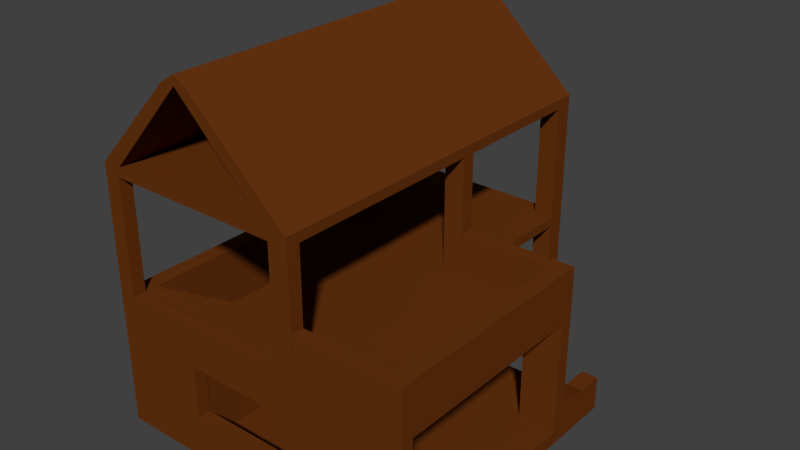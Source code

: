 # Source: house.blend  (saved by Blender 2.76.0; exported with 4.5.12 LTS)
import bpy
from mathutils import Matrix  # noqa: F401  (used for matrix-valued properties, if any)

bpy.ops.wm.read_factory_settings(use_empty=True)
scene = bpy.context.scene
scene.name = 'Scene'

# ---- collections
col_collection_1 = bpy.data.collections.new('Collection 1'); scene.collection.children.link(col_collection_1)

# ---- materials (node trees are filled in below, after node groups)
mat_material = bpy.data.materials.new('Material')
mat_material.alpha_threshold = 0.0
mat_material.use_transparent_shadow = False
mat_material.diffuse_color = (0.1376, 0.03494, 0.005638, 1.0)
mat_material.roughness = 0.5
mat_material.specular_intensity = 0.2833
mat_material.line_color = (0.0, 0.0, 0.0, 1.0)

# ---- material node trees

# ---- world
world_world = bpy.data.worlds.new('World'); scene.world = world_world
world_world.color = (0.05088, 0.05088, 0.05088)
world_world.use_sun_shadow = False
world_world.sun_shadow_jitter_overblur = 0.0
world_world.cycles.sampling_method = 'MANUAL'
world_world.cycles.sample_map_resolution = 256

# ---- meshes
me_cube_001 = bpy.data.meshes.new('Cube.001')
me_cube_001.from_pydata([(-6.782, -5.011, -1.0), (-6.782, -5.011, 4.54), (-6.782, 4.177, -1.0), (-6.782, 4.177, 4.54), (6.114, -5.011, -1.0), (6.114, -5.011, 4.54), (6.114, 4.177, -1.0), (6.114, 4.177, 4.54), (-6.782, -5.011, -0.447), (-6.782, 4.177, -0.447), (6.114, 4.177, -0.447), (6.114, -5.011, -0.447), (-6.782, -5.011, 4.142), (-6.782, 4.177, 4.142), (6.114, 4.177, 4.142), (6.114, -5.011, 4.142), (6.114, -4.474, 4.142), (6.114, -4.474, -0.447), (6.114, 3.624, -0.447), (6.114, 3.624, 4.142), (5.448, 4.177, 4.142), (5.448, 4.177, -0.447), (-6.122, 4.177, -0.447), (-6.122, 4.177, 4.142), (-6.782, 3.624, -0.447), (-6.782, 3.624, 4.142), (-6.782, -4.474, -0.447), (-6.782, -4.474, 4.142), (-6.122, -5.011, -0.447), (-6.122, -5.011, 4.142), (5.448, -5.011, -0.447), (5.448, -5.011, 4.142), (5.448, 3.624, 4.14), (5.448, -4.474, 4.14), (5.448, -4.474, -0.4454), (5.448, 3.624, -0.4454), (-6.122, 3.624, 4.14), (-6.122, 3.624, -0.4454), (-6.122, -4.474, 4.14), (-6.122, -4.474, -0.4454), (1.753, 4.177, 4.537), (1.753, 4.177, 4.142), (1.753, 4.177, -0.447), (1.753, 4.177, -1.0), (1.753, 3.624, 4.14), (1.753, 3.624, -0.4454), (0.9576, 4.177, -0.447), (0.9576, 3.624, -0.4454), (0.9576, 4.177, 4.142), (0.9576, 3.624, 4.14), (-6.782, 10.37, -0.447), (-6.782, 10.37, -1.0), (1.753, 10.37, -1.0), (-6.122, 10.37, -0.447), (-6.782, 10.37, 4.54), (-6.782, 10.37, 4.142), (-6.122, 10.37, 4.142), (0.9576, 10.37, -0.447), (0.9576, 10.37, 4.142), (1.753, 10.37, 4.54), (1.753, 10.37, 4.142), (1.753, 10.37, -0.447), (1.753, 9.667, -0.447), (0.9576, 9.667, -0.447), (-6.782, 9.667, -0.447), (-6.122, 9.667, -0.447), (0.9576, 9.667, 4.142), (1.753, 9.667, 4.142), (-6.122, 9.667, 4.142), (-6.782, 9.667, 4.142), (-6.782, -5.011, 9.567), (-6.782, 4.177, 9.567), (-6.122, -5.011, 4.537), (5.448, -5.011, 4.537), (-6.782, -5.011, 9.18), (-6.782, 4.177, 9.18), (6.114, -4.474, 4.54), (6.114, 3.624, 4.54), (1.753, -5.011, 4.537), (5.448, 4.177, 4.537), (-6.122, 4.177, 4.537), (-6.122, 4.177, 9.18), (-6.782, 3.624, 4.537), (-6.782, 3.624, 9.18), (-6.782, -4.474, 4.537), (-6.782, -4.474, 9.18), (-6.782, 3.624, 4.142), (-6.122, -5.011, 9.18), (0.9576, -5.011, 9.18), (0.9576, -4.474, 9.178), (5.448, -4.474, 4.537), (5.448, 3.624, 4.537), (-6.122, 3.624, 9.178), (0.9576, -4.474, 4.537), (-6.122, 3.624, 4.537), (-6.122, -4.474, 9.178), (-6.122, 3.624, 9.178), (-6.122, -4.474, 4.537), (0.9576, -5.011, 4.537), (-6.122, -4.474, 9.178), (1.753, 4.177, 9.567), (1.753, 4.177, 9.18), (0.9576, 4.177, 4.537), (1.753, 3.624, 9.178), (1.753, 3.624, 4.537), (0.9576, 3.624, 4.537), (1.753, -4.474, 4.537), (0.9576, 4.177, 9.18), (0.9576, 3.624, 9.178), (-6.782, 4.908, 4.537), (1.753, 5.069, 4.537), (5.448, 4.177, 4.142), (-6.782, 10.37, 9.567), (-6.782, 10.37, 9.18), (-6.122, 10.37, 9.18), (0.9576, 10.37, 9.18), (1.753, 10.37, 9.567), (1.753, 10.37, 9.18), (0.9576, 10.37, 4.537), (1.753, 9.667, 4.537), (-6.122, 10.37, 4.537), (-6.782, 9.667, 4.537), (0.9576, 9.667, 4.537), (-6.782, 9.667, 9.18), (-6.122, 9.667, 9.18), (1.753, 9.667, 9.18), (0.9576, 9.667, 9.18), (-6.122, 9.667, 4.537), (-6.782, 6.262, 9.18), (-6.782, 6.262, 8.061), (-6.782, 6.262, 6.099), (-6.782, 7.84, 6.099), (-6.122, 7.84, 9.18), (-6.782, 7.84, 8.061), (-6.122, 7.84, 8.061), (-6.122, 7.84, 6.099), (-6.122, 6.262, 6.099), (-6.122, 6.262, 8.061), (-3.16, -4.489, 4.14), (-3.135, -4.473, 2.884), (-3.135, -4.473, 0.746), (4.094, -4.473, 0.746), (-2.914, -5.011, 4.142), (4.094, -4.473, 2.884), (-3.135, -5.012, 2.884), (4.094, -5.012, 2.884), (4.094, -5.012, 0.746), (-3.135, -5.012, 0.746), (6.114, 5.474, -0.447), (6.114, 5.474, -1.0), (5.448, 5.474, -0.447), (1.753, 5.474, -0.447), (1.753, 5.474, -1.0), (5.448, 5.474, -1.0), (6.114, 6.564, -0.447), (6.114, 6.564, -1.0), (5.448, 6.564, -0.447), (5.448, 6.564, -1.0), (6.114, 4.177, 0.7662), (5.448, 4.177, 0.7662), (6.114, 5.474, 0.3832), (5.448, 5.474, 0.3832), (6.114, 6.564, 0.3832), (5.448, 6.564, 0.3832), (5.448, 5.474, -0.6356), (1.753, 5.474, -0.631), (5.448, 6.054, -1.0), (1.753, 6.054, -1.0), (1.753, 6.054, -0.631), (5.448, 6.054, -0.6356), (5.448, 6.054, -0.801), (1.753, 6.054, -0.801), (5.448, 6.054, -1.0), (1.753, 6.054, -1.0), (1.753, 6.054, -0.801), (5.448, 6.054, -0.801), (5.448, 6.553, -1.0), (1.753, 6.553, -1.0), (1.753, 6.553, -0.801), (5.448, 6.553, -0.801), (4.613, 4.177, -0.447), (2.57, 4.177, -0.447), (4.613, 3.624, -0.4454), (2.57, 3.624, -0.4454), (4.613, 4.177, 2.853), (2.57, 4.177, 2.853), (2.57, 3.624, 2.853), (4.613, 3.624, 2.853), (-6.122, 0.8525, 4.14), (-3.16, -4.474, 4.537), (-6.122, 2.452, 0.02473), (-6.122, 3.117, -0.4687), (-6.122, 3.117, 0.02473), (-3.16, 2.452, -0.4687), (-3.16, 2.452, 0.02473), (-3.16, 3.117, -0.4687), (-3.16, 3.117, 0.02473), (-6.122, 0.8525, 4.537), (-3.16, 0.8525, 4.14), (-6.122, 2.452, -0.4687), (-3.16, 0.8525, 4.537), (-6.122, 1.874, -0.4687), (-3.16, 1.874, 0.02473), (-3.16, 1.874, -0.4687), (-6.122, 1.297, -0.4687), (-3.16, 1.297, 0.02473), (-3.16, 1.297, -0.4687), (-6.122, 0.7189, -0.4687), (-3.16, 0.7189, 0.02473), (-3.16, 0.7189, -0.4687), (-6.122, 0.1411, -0.4687), (-3.16, 0.1411, 0.02473), (-3.16, 0.1411, -0.4687), (-6.122, -0.4367, -0.4687), (-3.16, -0.4367, 0.02473), (-3.16, -0.4367, -0.4687), (-6.122, -1.014, -0.4687), (-3.16, -1.014, 0.02473), (-3.16, -1.014, -0.4687), (-6.122, -1.592, -0.4687), (-3.16, -1.592, 0.02473), (-3.16, -1.592, -0.4687), (-6.122, -2.17, -0.4687), (-3.16, -2.17, 0.02473), (-3.16, -2.17, -0.4687), (-6.122, -2.748, -0.4687), (-3.16, -2.748, 0.02473), (-3.16, -2.748, -0.4687), (-6.122, -3.326, -0.4687), (-3.16, -3.326, 0.02473), (-3.16, -3.326, -0.4687), (-6.122, -3.903, -0.4687), (-3.16, -3.903, 0.02473), (-3.16, -3.903, -0.4687), (-6.122, -4.481, -0.4687), (-6.122, -4.481, 0.02473), (-3.16, -4.481, 0.02473), (-3.16, -4.481, -0.4687), (-3.16, 2.452, 0.399), (-6.122, 2.452, 0.399), (-3.16, 1.874, 0.399), (-6.122, 1.874, 0.399), (-3.16, 1.297, 0.399), (-3.16, 0.7189, 0.399), (-3.16, 0.1411, 0.399), (-3.16, -0.4367, 0.399), (-3.16, -1.014, 0.399), (-3.16, -1.592, 0.399), (-3.16, -2.17, 0.399), (-3.16, -2.748, 0.399), (-3.16, -3.326, 0.399), (-3.16, -3.903, 0.399), (-3.16, -4.481, 0.399), (-6.122, -4.481, 0.399), (-3.16, 1.874, 0.7734), (-6.122, 1.874, 0.7734), (-3.16, 1.297, 0.7734), (-6.122, 1.297, 0.7734), (-3.16, 0.7189, 0.7734), (-3.16, 0.1411, 0.7734), (-3.16, -0.4367, 0.7734), (-3.16, -1.014, 0.7734), (-3.16, -1.592, 0.7734), (-3.16, -2.17, 0.7734), (-3.16, -2.748, 0.7734), (-3.16, -3.326, 0.7734), (-3.16, -3.903, 0.7734), (-3.16, -4.481, 0.7734), (-6.122, -4.481, 0.7734), (-3.16, 1.297, 1.148), (-6.122, 1.297, 1.148), (-3.16, 0.7189, 1.148), (-6.122, 0.7189, 1.148), (-3.16, 0.1411, 1.148), (-3.16, -0.4367, 1.148), (-3.16, -1.014, 1.148), (-3.16, -1.592, 1.148), (-3.16, -2.17, 1.148), (-3.16, -2.748, 1.148), (-3.16, -3.326, 1.148), (-3.16, -3.903, 1.148), (-3.16, -4.481, 1.148), (-6.122, -4.481, 1.148), (-3.16, 0.7189, 1.522), (-6.122, 0.7189, 1.522), (-3.16, 0.1411, 1.522), (-6.122, 0.1411, 1.522), (-3.16, -0.4367, 1.522), (-3.16, -1.014, 1.522), (-3.16, -1.592, 1.522), (-3.16, -2.17, 1.522), (-3.16, -2.748, 1.522), (-3.16, -3.326, 1.522), (-3.16, -3.903, 1.522), (-3.16, -4.481, 1.522), (-6.122, -4.481, 1.522), (-3.16, 0.1411, 1.896), (-6.122, 0.1411, 1.896), (-3.16, -0.4367, 1.896), (-6.122, -0.4367, 1.896), (-3.16, -1.014, 1.896), (-3.16, -1.592, 1.896), (-3.16, -2.17, 1.896), (-3.16, -2.748, 1.896), (-3.16, -3.326, 1.896), (-3.16, -3.903, 1.896), (-3.16, -4.481, 1.896), (-6.122, -4.481, 1.896), (-3.16, -0.4367, 2.271), (-6.122, -0.4367, 2.271), (-3.16, -1.014, 2.271), (-6.122, -1.014, 2.271), (-3.16, -1.592, 2.271), (-3.16, -2.17, 2.271), (-3.16, -2.748, 2.271), (-3.16, -3.326, 2.271), (-3.16, -3.903, 2.271), (-3.16, -4.481, 2.271), (-6.122, -4.481, 2.271), (-3.16, -1.014, 2.645), (-6.122, -1.014, 2.645), (-3.16, -1.592, 2.645), (-6.122, -1.592, 2.645), (-3.16, -2.17, 2.645), (-3.16, -2.748, 2.645), (-3.16, -3.326, 2.645), (-3.16, -3.903, 2.645), (-3.16, -4.481, 2.645), (-6.122, -4.481, 2.645), (-3.16, -1.592, 3.019), (-6.122, -1.592, 3.019), (-3.16, -2.17, 3.019), (-6.122, -2.17, 3.019), (-3.16, -2.748, 3.019), (-3.16, -3.326, 3.019), (-3.16, -3.903, 3.019), (-3.16, -4.481, 3.019), (-6.122, -4.481, 3.019), (-3.16, -2.17, 3.394), (-6.122, -2.17, 3.394), (-3.16, -2.748, 3.394), (-6.122, -2.748, 3.394), (-3.16, -3.326, 3.394), (-3.16, -3.903, 3.394), (-3.16, -4.481, 3.394), (-6.122, -4.481, 3.394), (-3.16, -2.748, 3.768), (-6.122, -2.748, 3.768), (-3.16, -3.326, 3.768), (-6.122, -3.326, 3.768), (-3.16, -3.903, 3.768), (-3.16, -4.481, 3.768), (-6.122, -4.481, 3.768), (-3.16, -3.326, 4.142), (-6.122, -3.326, 4.142), (-3.16, -3.903, 4.142), (-6.122, -3.903, 4.142), (-3.16, -4.481, 4.142), (-6.122, -4.481, 4.142), (-3.16, -3.903, 4.537), (-6.122, -3.903, 4.537), (-3.16, -4.481, 4.537), (-6.122, -4.481, 4.537), (1.753, -5.011, 9.567), (1.753, -5.011, 9.18), (1.753, -4.474, 9.178), (6.109, -5.011, 6.198), (6.109, -4.474, 6.198), (5.443, -5.011, 6.195), (6.109, 3.624, 6.198), (6.109, 4.177, 6.198), (5.443, 3.624, 6.195), (5.443, -4.474, 6.195), (5.443, 4.177, 6.195), (1.746, 3.624, 6.195), (1.746, -4.474, 6.195), (1.746, -5.011, 6.195), (1.746, 4.177, 6.195), (0.9308, 4.177, 9.567), (0.9308, 10.37, 9.567), (0.9308, -5.011, 9.567), (-6.007, 10.37, 9.567), (-6.007, 4.177, 9.567), (-6.007, -5.011, 9.567), (-3.319, -5.011, 13.17), (-3.319, 4.177, 13.17), (-2.748, -5.011, 13.17), (-2.748, 4.177, 13.17), (-2.13, 4.177, 13.17), (-2.748, 10.37, 13.17), (-2.13, 10.37, 13.17), (-3.319, 10.37, 13.17), (-2.13, -5.011, 13.17), (-2.736, -5.011, 13.54), (-2.736, 4.177, 13.54), (-2.736, 10.37, 13.54), (-6.782, 10.37, -0.447), (-6.782, 10.37, -1.0), (1.753, 10.37, -1.0), (-6.122, 10.37, -0.447), (-6.782, 10.37, 4.54), (-6.782, 10.37, 4.142), (-6.122, 10.37, 4.142), (0.9576, 10.37, -0.447), (0.9576, 10.37, 4.142), (1.753, 10.37, 4.54), (1.753, 10.37, 4.142), (1.753, 10.37, -0.447), (-6.782, 10.37, 9.567), (-6.782, 10.37, 9.18), (-6.122, 10.37, 9.18), (0.9576, 10.37, 9.18), (1.753, 10.37, 9.567), (1.753, 10.37, 9.18), (0.9576, 10.37, 4.537), (-6.122, 10.37, 4.537), (0.9308, 10.37, 9.567), (-6.007, 10.37, 9.567), (-2.748, 10.37, 13.17), (-2.13, 10.37, 13.17), (-3.319, 10.37, 13.17)], [], [(8, 26, 24, 9, 2, 0), (6, 43, 152, 153, 149), (10, 18, 17, 11, 4, 6), (11, 30, 28, 8, 0, 4), (0, 2, 43, 6, 4), (29, 12, 8, 28), (16, 15, 11, 17), (20, 14, 10, 21), (25, 13, 9, 24), (72, 97, 99, 87), (5, 73, 31, 15), (14, 19, 18, 10), (13, 23, 22, 9), (12, 27, 26, 8), (15, 31, 30, 11), (16, 33, 32, 19), (18, 35, 34, 17), (30, 34, 39, 28), (29, 38, 138, 33, 31, 142), (22, 37, 47, 46), (20, 41, 44, 32), (26, 24, 37, 39), (21, 180, 184, 185, 181, 42, 41, 20), (38, 138, 139, 140, 141, 34, 39), (101, 107, 126, 125), (18, 19, 32, 35), (35, 182, 183, 45, 47, 37, 39, 34), (48, 41, 42, 46), (46, 63, 57, 53, 65, 22), (43, 2, 51, 52), (48, 49, 36, 23), (42, 45, 183, 182, 35, 21, 180, 181), (44, 49, 47, 45), (49, 48, 46, 47), (41, 48, 66, 67), (42, 43, 52, 61, 62), (48, 23, 68, 56, 58, 66), (69, 121, 54, 55), (119, 67, 60, 59), (62, 67, 66, 63), (23, 13, 69, 68), (2, 9, 64, 50, 51), (75, 128, 129, 130, 131, 121, 3), (42, 62, 63, 46), (9, 22, 65, 64), (61, 60, 67, 62), (53, 56, 68, 65), (65, 68, 69, 64), (64, 69, 55, 50), (63, 66, 58, 57), (71, 70, 384, 385), (98, 93, 189, 97, 72), (77, 76, 16, 19), (76, 5, 15, 16), (70, 71, 75, 83, 85, 74), (363, 380, 383, 70, 74, 87, 88, 364), (7, 77, 19, 14), (72, 1, 12, 29), (73, 78, 98, 72, 29, 142, 31), (7, 79, 373, 370), (91, 90, 372, 371), (83, 96, 95, 85), (84, 97, 197, 94, 82), (87, 99, 89, 88), (80, 81, 96, 94), (82, 94, 96, 83), (84, 85, 99, 97), (84, 82, 86, 27), (91, 104, 105, 94, 197, 200, 189, 93, 106, 90), (108, 107, 102, 105), (101, 103, 104, 40), (107, 108, 92, 81), (80, 94, 105, 102), (99, 96, 103, 365, 89), (5, 76, 367, 366), (102, 40, 110), (103, 108, 105, 104), (107, 101, 40, 102), (79, 40, 377, 373), (83, 75, 3, 82), (107, 81, 132, 124, 114, 115, 126), (3, 80, 109), (120, 114, 124, 127), (76, 77, 369, 367), (74, 85, 84, 1), (1, 84, 27, 12), (82, 3, 13, 25, 86), (87, 74, 1, 72), (40, 79, 111, 41), (79, 7, 14, 20, 111), (37, 36, 188, 38, 39), (36, 25, 27, 38, 188), (25, 24, 26, 27), (100, 101, 125, 117, 116), (81, 75, 128, 123, 124, 132), (75, 71, 112, 113, 123, 128), (40, 41, 67, 119, 110), (13, 3, 109, 121, 69), (80, 102, 110, 119, 122, 118, 120, 127, 121, 109), (59, 117, 125, 119), (119, 125, 126, 122), (122, 126, 115, 118), (80, 127, 124, 132, 134, 135, 136), (121, 123, 113, 54), (137, 136, 130, 129), (3, 121, 127, 80), (136, 135, 131, 130), (128, 123, 121, 131, 133, 129), (81, 80, 136, 137, 134, 132), (137, 129, 133, 134), (134, 133, 131, 135), (30, 31, 142, 144, 145, 146), (20, 32, 44, 41, 111), (28, 30, 146, 147, 144, 142, 29), (140, 147, 146, 141), (143, 141, 146, 145), (139, 143, 145, 144), (140, 139, 144, 147), (148, 149, 155, 154), (10, 6, 149, 148), (43, 42, 151, 165, 152), (21, 10, 158, 159), (42, 181, 180, 21, 150, 151), (165, 151, 150, 164), (157, 156, 154, 155), (153, 164, 150, 156, 157), (148, 154, 162, 160), (149, 153, 157, 155), (159, 158, 160, 161), (161, 160, 162, 163), (154, 156, 163, 162), (150, 21, 159, 161), (156, 150, 161, 163), (10, 148, 160, 158), (164, 153, 166, 170, 169), (171, 168, 169, 170), (153, 152, 167, 166), (165, 164, 169, 168), (152, 165, 168, 171, 167), (167, 171, 174, 173), (174, 175, 179, 178), (171, 170, 175, 174), (170, 166, 172, 175), (166, 167, 173, 172), (177, 178, 179, 176), (173, 174, 178, 177), (175, 172, 176, 179), (172, 173, 177, 176), (22, 23, 36, 37), (185, 184, 187, 186), (185, 186, 183, 181), (25, 36, 188, 38, 27, 86), (184, 180, 182, 187), (38, 97, 189, 138), (16, 17, 34, 33), (138, 33, 34, 141, 143, 139), (32, 44, 45, 183, 186, 187, 182, 35), (200, 198, 138, 189), (200, 197, 188, 198), (33, 138, 198, 188, 36, 49, 44, 32), (192, 196, 195, 191), (196, 194, 193, 195), (199, 191, 195, 193), (194, 196, 192, 190), (201, 203, 206, 204), (193, 194, 202, 203), (199, 193, 203, 201), (206, 205, 208, 209), (203, 202, 205, 206), (220, 217, 246, 247), (235, 236, 252, 253), (204, 206, 209, 207), (210, 212, 215, 213), (207, 209, 212, 210), (209, 208, 211, 212), (214, 211, 244, 245), (212, 211, 214, 215), (217, 214, 245, 246), (213, 215, 218, 216), (215, 214, 217, 218), (219, 221, 224, 222), (216, 218, 221, 219), (218, 217, 220, 221), (221, 220, 223, 224), (222, 224, 227, 225), (224, 223, 226, 227), (228, 230, 233, 231), (225, 227, 230, 228), (227, 226, 229, 230), (211, 208, 243, 244), (230, 229, 232, 233), (205, 202, 240, 242), (236, 235, 234, 237), (231, 233, 237, 234), (233, 232, 236, 237), (238, 239, 241, 240), (246, 245, 260, 261), (251, 250, 265, 266), (240, 241, 255, 254), (248, 247, 262, 263), (243, 242, 256, 258), (250, 249, 264, 265), (226, 223, 248, 249), (223, 220, 247, 248), (236, 232, 251, 252), (232, 229, 250, 251), (229, 226, 249, 250), (202, 194, 238, 240), (208, 205, 242, 243), (194, 190, 239, 238), (254, 255, 257, 256), (264, 263, 277, 278), (259, 258, 271, 273), (268, 267, 281, 282), (256, 257, 270, 269), (261, 260, 274, 275), (266, 265, 279, 280), (253, 252, 267, 268), (244, 243, 258, 259), (249, 248, 263, 264), (242, 240, 254, 256), (247, 246, 261, 262), (252, 251, 266, 267), (245, 244, 259, 260), (273, 271, 283, 285), (269, 270, 272, 271), (282, 281, 294, 295), (275, 274, 287, 288), (280, 279, 292, 293), (262, 261, 275, 276), (267, 266, 280, 281), (260, 259, 273, 274), (265, 264, 278, 279), (258, 256, 269, 271), (263, 262, 276, 277), (283, 284, 286, 285), (292, 291, 303, 304), (287, 285, 296, 298), (294, 293, 305, 306), (289, 288, 300, 301), (278, 277, 290, 291), (276, 275, 288, 289), (281, 280, 293, 294), (274, 273, 285, 287), (271, 272, 284, 283), (279, 278, 291, 292), (277, 276, 289, 290), (304, 303, 314, 315), (296, 297, 299, 298), (306, 305, 316, 317), (301, 300, 310, 312), (298, 299, 309, 308), (290, 289, 301, 302), (293, 292, 304, 305), (285, 286, 297, 296), (288, 287, 298, 300), (295, 294, 306, 307), (291, 290, 302, 303), (308, 309, 311, 310), (314, 313, 323, 324), (318, 317, 327, 328), (316, 315, 325, 326), (302, 301, 312, 313), (305, 304, 315, 316), (300, 298, 308, 310), (307, 306, 317, 318), (303, 302, 313, 314), (319, 320, 322, 321), (328, 327, 336, 337), (324, 323, 331, 333), (325, 324, 333, 334), (323, 321, 329, 331), (312, 310, 319, 321), (317, 316, 326, 327), (315, 314, 324, 325), (313, 312, 321, 323), (310, 311, 320, 319), (336, 335, 343, 344), (329, 330, 332, 331), (331, 332, 339, 338), (335, 334, 342, 343), (326, 325, 334, 335), (327, 326, 335, 336), (321, 322, 330, 329), (338, 339, 341, 340), (340, 341, 347, 346), (344, 343, 350, 351), (334, 333, 340, 342), (333, 331, 338, 340), (337, 336, 344, 345), (346, 347, 349, 348), (350, 348, 353, 355), (352, 351, 357, 358), (345, 344, 351, 352), (343, 342, 348, 350), (342, 340, 346, 348), (353, 354, 356, 355), (348, 349, 354, 353), (351, 350, 355, 357), (359, 360, 362, 361), (355, 356, 360, 359), (357, 355, 359, 361), (358, 357, 361, 362), (188, 197, 360, 356), (101, 100, 363, 364, 365, 103), (88, 98, 78, 364), (364, 78, 106, 365), (365, 106, 93, 89), (89, 93, 98, 88), (369, 371, 372, 367), (369, 370, 373, 371), (367, 372, 368, 366), (377, 374, 371, 373), (368, 372, 375, 376), (90, 106, 375, 372), (77, 7, 370, 369), (106, 78, 376, 375), (104, 91, 371, 374), (73, 5, 366, 368), (40, 104, 374, 377), (78, 73, 368, 376), (382, 378, 379, 381), (380, 378, 382, 383), (392, 388, 394, 393), (386, 392, 393), (100, 116, 390, 388), (379, 378, 387, 389), (70, 383, 386, 384), (363, 100, 388, 392), (112, 71, 385, 391), (382, 381, 389, 387), (389, 387, 394, 395), (385, 384, 393, 394), (389, 391, 395), (378, 380, 386, 387), (380, 363, 392, 386), (391, 385, 394, 395), (388, 390, 395, 394), (386, 387, 394, 393), (390, 389, 395), (384, 386, 393), (383, 382, 387, 386), (409, 408, 417, 416, 412, 413, 411, 410), (414, 405, 406, 404), (396, 399, 403, 407, 398, 397), (396, 401, 402, 399), (403, 404, 406, 407), (400, 415, 402, 401), (415, 414, 404, 402), (400, 409, 410, 415), (414, 411, 413, 405), (412, 416, 418, 419), (417, 408, 420, 418)])
_uv = me_cube_001.uv_layers.new(name='UVMap')
_uv.uv.foreach_set('vector', [0.3083, 0.9262, 0.3431, 0.9263, 0.8946, 0.9297, 0.9309, 0.9314, 0.9309, 0.9886, 0.3082, 0.9835, 0.0, 0.0, 0.0, 0.0, 0.0, 0.0, 0.0, 0.0, 0.0, 0.0, 0.7937, 0.04784, 0.746, 0.04784, 0.04646, 0.04784, 7.967e-05, 0.04784, 7.971e-05, 8.066e-05, 0.7937, 7.93e-05, 0.6746, 0.0391, 0.6275, 0.0391, 0.03533, 0.0391, 8.421e-05, 0.0391, 8.4e-05, 8.471e-05, 0.6746, 8.212e-05, 0.0, 0.0, 0.0, 0.0, 0.0, 0.0, 0.0, 0.0, 0.0, 0.0, 0.03533, 0.3629, 8.555e-05, 0.3629, 8.421e-05, 0.0391, 0.03533, 0.0391, 0.04645, 0.4442, 7.884e-05, 0.4442, 7.967e-05, 0.04784, 0.04646, 0.04784, 0.6173, 0.6532, 0.6173, 0.7965, 0.0001136, 0.7965, 0.0001134, 0.6532, 0.8946, 0.4351, 0.9309, 0.4351, 0.9309, 0.9314, 0.8946, 0.9297, 0.0, 0.0, 0.0, 0.0, 0.0, 0.0, 0.0, 0.0, 0.6746, 0.391, 0.6275, 0.3908, 0.6275, 0.3629, 0.6746, 0.3629, 0.7937, 0.4442, 0.746, 0.4442, 0.746, 0.04784, 0.7937, 0.04784, 0.0, 0.0, 0.0, 0.0, 0.0, 0.0, 0.0, 0.0, 0.3088, 0.4351, 0.3442, 0.4351, 0.3431, 0.9263, 0.3083, 0.9262, 0.6746, 0.3629, 0.6275, 0.3629, 0.6275, 0.0391, 0.6746, 0.0391, 0.0, 0.0, 0.0, 0.0, 0.0, 0.0, 0.0, 0.0, 0.6879, 0.9839, 0.6373, 0.9839, 0.6373, 8.306e-05, 0.6879, 8.306e-05, 0.0, 0.0, 0.0, 0.0, 0.0, 0.0, 0.0, 0.0, 0.0, 0.0, 0.0, 0.0, 0.0, 0.0, 0.0, 0.0, 0.0, 0.0, 0.0, 0.0, 0.4967, 0.918, 0.4967, 0.9999, 7.05e-05, 0.9999, 7.055e-05, 0.918, 0.0, 0.0, 0.0, 0.0, 0.0, 0.0, 0.0, 0.0, 0.0, 0.0, 0.0, 0.0, 0.0, 0.0, 0.0, 0.0, 0.0001134, 0.6532, 0.000113, 0.4735, 0.444, 0.4735, 0.444, 0.2574, 0.0001135, 0.2574, 0.0001133, 0.1296, 0.6173, 0.1296, 0.6173, 0.6532, 0.00026, 0.9999, 0.0002453, 0.7525, 0.1389, 0.7504, 0.3749, 0.7504, 0.3749, 0.223, 0.5063, 0.07361, 0.5064, 0.9999, 0.04456, 0.9594, 0.04456, 0.911, 0.4863, 0.911, 0.4863, 0.9594, 0.801, 0.006885, 0.801, 0.9999, 0.6568, 0.9995, 0.6568, 0.00724, 0.6373, 0.9839, 0.5739, 0.9839, 0.0001672, 0.9999, 0.0001032, 0.9959, 8.293e-05, 0.9919, 8.596e-05, 0.9839, 8.603e-05, 8.293e-05, 0.6373, 8.306e-05, 0.6173, 0.000113, 0.6173, 0.1296, 0.0001133, 0.1296, 0.000113, 0.0001162, 7.055e-05, 0.918, 7.047e-05, 0.1038, 7.05e-05, 7.058e-05, 0.4967, 7.047e-05, 0.4967, 0.1038, 0.4967, 0.918, 0.0, 0.0, 0.0, 0.0, 0.0, 0.0, 0.0, 0.0, 0.0, 0.0, 0.0, 0.0, 0.0, 0.0, 0.0, 0.0, 4.764e-05, 0.227, 4.764e-05, 4.776e-05, 0.2441, 4.77e-05, 0.6568, 4.765e-05, 1.0, 4.764e-05, 1.0, 0.227, 0.6568, 0.227, 0.2441, 0.227, 0.1303, 0.9995, 8.949e-05, 0.9995, 0.0001094, 0.007227, 0.1303, 0.007229, 0.0, 0.0, 0.0, 0.0, 0.0, 0.0, 0.0, 0.0, 0.0, 0.0, 0.0, 0.0, 0.0, 0.0, 0.0, 0.0, 0.0, 0.0, 0.0, 0.0, 0.0, 0.0, 0.0, 0.0, 0.0, 0.0, 0.0, 0.0, 0.0, 0.0, 0.0, 0.0, 0.0, 0.0, 0.0, 0.0, 0.0, 0.0, 0.8869, 0.06439, 0.8869, 0.0006158, 0.9999, 9.459e-05, 0.9999, 0.06439, 0.0, 0.0, 0.0, 0.0, 0.0, 0.0, 0.0, 0.0, 0.0, 0.0, 0.0, 0.0, 0.0, 0.0, 0.0, 0.0, 0.0, 0.0, 0.0, 0.0, 0.0, 0.0, 0.0, 0.0, 9.836e-05, 0.8949, 9.851e-05, 0.8056, 0.8869, 0.8056, 0.9999, 0.8056, 0.9999, 0.8949, 0.08198, 8.297e-05, 0.3913, 8.297e-05, 0.3913, 0.166, 0.3913, 0.4569, 0.6253, 0.4569, 0.8962, 0.6886, 0.08198, 0.6881, 9.786e-05, 0.918, 9.786e-05, 0.1039, 0.08934, 0.1039, 0.08935, 0.918, 0.958, 0.918, 0.8839, 0.918, 0.8839, 0.1039, 0.958, 0.1039, 0.0, 0.0, 0.0, 0.0, 0.0, 0.0, 0.0, 0.0, 0.0, 0.0, 0.0, 0.0, 0.0, 0.0, 0.0, 0.0, 0.0, 0.0, 0.0, 0.0, 0.0, 0.0, 0.0, 0.0, 0.8869, 0.8056, 0.8869, 0.06439, 0.9999, 0.06439, 0.9999, 0.8056, 0.0, 0.0, 0.0, 0.0, 0.0, 0.0, 0.0, 0.0, 0.5975, 0.5922, 0.0001088, 0.5922, 0.0001088, 0.3026, 0.5975, 0.3026, 7.603e-05, 0.1974, 0.03498, 0.1974, 0.03499, 0.4, 0.03499, 0.5458, 7.703e-05, 0.5458, 0.746, 0.4786, 0.04645, 0.4786, 0.04645, 0.4442, 0.746, 0.4442, 0.04645, 0.4786, 7.884e-05, 0.4786, 7.884e-05, 0.4442, 0.04645, 0.4442, 0.9943, 6.471e-05, 0.9961, 0.2914, 0.9881, 0.2916, 0.9878, 0.2803, 0.9827, 0.1138, 0.982, 0.0001386, 0.4559, 0.7457, 0.412, 0.7457, 0.04148, 0.7457, 8.32e-05, 0.7457, 8.313e-05, 0.7184, 0.03532, 0.7184, 0.4134, 0.7184, 0.4559, 0.7184, 0.7937, 0.4786, 0.746, 0.4786, 0.746, 0.4442, 0.7937, 0.4442, 0.03533, 0.3908, 8.569e-05, 0.391, 8.555e-05, 0.3629, 0.03533, 0.3629, 0.6275, 0.3908, 0.4559, 0.3908, 0.4134, 0.3908, 0.03533, 0.3908, 0.03533, 0.3629, 0.2067, 0.3629, 0.6275, 0.3629, 0.6708, 0.7966, 0.6705, 0.6529, 0.8941, 0.654, 0.8941, 0.7976, 0.8123, 0.1285, 0.1877, 0.1285, 0.1877, 0.000581, 0.8123, 0.0005811, 0.6517, 0.9597, 0.6517, 0.9999, 0.0001249, 0.9999, 0.0001249, 0.9597, 0.03498, 0.5783, 0.03498, 0.5458, 0.3813, 0.5458, 0.5616, 0.5458, 0.5616, 0.5783, 0.0001249, 0.000125, 0.04332, 0.0001249, 0.04332, 0.4312, 0.0001253, 0.4312, 0.08198, 8.297e-05, 0.08198, 0.6886, 8.297e-05, 0.6884, 8.301e-05, 8.297e-05, 0.000378, 3.285e-05, 0.1079, 7.013e-05, 0.1076, 0.9996, 3.285e-05, 1.0, 0.1076, 3.28e-05, 0.1076, 1.0, 3.285e-05, 0.9996, 3.28e-05, 3.28e-05, 0.3437, 0.3922, 0.8946, 0.3922, 0.8946, 0.4351, 0.3442, 0.4351, 0.5615, 7.603e-05, 0.5616, 0.1583, 0.5616, 0.1974, 0.5616, 0.5458, 0.3813, 0.5458, 0.3813, 0.4, 0.03499, 0.4, 0.03498, 0.1974, 0.03498, 0.1583, 0.03498, 7.712e-05, 0.119, 0.9996, 4.985e-05, 1.0, 4.985e-05, 4.985e-05, 0.119, 4.985e-05, 0.0, 0.0, 0.0, 0.0, 0.0, 0.0, 0.0, 0.0, 0.04456, 0.911, 0.0001249, 0.911, 0.0001251, 0.4799, 0.04456, 0.4799, 0.5975, 0.5458, 0.5616, 0.5458, 0.5616, 0.1974, 0.5975, 0.1974, 0.04332, 0.0001249, 0.6949, 0.0001249, 0.6949, 0.4797, 0.04332, 0.4797, 0.04332, 0.4312, 7.884e-05, 0.4786, 0.04645, 0.4786, 0.04645, 0.6218, 7.893e-05, 0.6218, 0.5975, 0.1974, 0.5975, 0.1583, 0.6555, 0.1583, 0.2486, 0.9996, 0.119, 0.9996, 0.119, 4.985e-05, 0.2486, 4.985e-05, 0.8484, 0.1234, 0.8484, 0.253, 0.2235, 0.253, 0.2235, 0.1234, 0.6705, 0.6529, 0.6736, 0.1279, 0.8968, 0.1298, 0.8941, 0.654, 8.297e-05, 8.301e-05, 0.08198, 8.297e-05, 0.08198, 0.6881, 8.311e-05, 0.6886, 0.04456, 0.911, 0.04456, 0.4799, 0.3393, 0.4799, 0.4863, 0.4799, 0.5426, 0.4799, 0.5426, 0.911, 0.4863, 0.911, 0.0, 0.0, 0.0, 0.0, 0.0, 0.0, 0.9999, 8.297e-05, 0.9999, 0.6886, 0.8962, 0.6886, 0.8962, 8.304e-05, 0.04645, 0.4786, 0.746, 0.4786, 0.746, 0.6218, 0.04645, 0.6218, 0.982, 0.0001386, 0.9827, 0.1138, 6.471e-05, 0.1197, 6.478e-05, 0.006038, 0.3082, 0.3922, 0.3437, 0.3922, 0.3442, 0.4351, 0.3088, 0.4351, 0.8946, 0.3922, 0.9309, 0.3922, 0.9309, 0.4351, 0.8946, 0.4351, 0.8946, 0.4351, 0.03532, 0.7184, 8.313e-05, 0.7184, 8.212e-05, 0.391, 0.03532, 0.3908, 0.6736, 0.1279, 0.6705, 0.6529, 0.6173, 0.6517, 0.6205, 0.1271, 0.6705, 0.6529, 0.6708, 0.7966, 0.6173, 0.7965, 0.6173, 0.6532, 0.6173, 0.6517, 0.9361, 0.0002798, 0.9361, 0.5303, 0.6157, 0.5303, 8.869e-05, 0.5303, 8.897e-05, 0.00028, 0.0, 0.0, 0.0, 0.0, 0.0, 0.0, 0.0, 0.0, 0.0, 0.0, 0.8946, 0.4351, 0.8946, 0.9297, 0.3431, 0.9263, 0.3442, 0.4351, 0.0, 0.0, 0.0, 0.0, 0.0, 0.0, 0.0, 0.0, 0.0, 0.0, 0.0, 0.0, 0.0, 0.0, 0.0, 0.0, 0.0, 0.0, 0.0, 0.0, 0.0, 0.0, 0.9881, 0.2916, 0.9961, 0.2914, 0.9999, 0.4186, 0.992, 0.4189, 0.9915, 0.4045, 0.9894, 0.3345, 0.0, 0.0, 0.0, 0.0, 0.0, 0.0, 0.0, 0.0, 0.0, 0.0, 9.474e-05, 0.06439, 9.459e-05, 9.466e-05, 0.1182, 0.0006156, 0.8869, 0.0006158, 0.8869, 0.06439, 0.5975, 0.5458, 0.5975, 0.1974, 0.6555, 0.1583, 0.9544, 0.1583, 0.9544, 0.1974, 0.9999, 0.1974, 0.9999, 0.5458, 0.9544, 0.5458, 0.9544, 0.5783, 0.645, 0.5783, 0.0, 0.0, 0.0, 0.0, 0.0, 0.0, 0.0, 0.0, 0.0, 0.0, 0.0, 0.0, 0.0, 0.0, 0.0, 0.0, 0.0, 0.0, 0.0, 0.0, 0.0, 0.0, 0.0, 0.0, 0.08198, 8.297e-05, 0.8962, 8.304e-05, 0.8962, 0.6886, 0.6253, 0.6886, 0.6253, 0.5227, 0.6253, 0.2318, 0.3913, 0.2318, 0.8962, 0.6886, 0.8962, 8.308e-05, 0.9999, 8.304e-05, 0.9999, 0.6881, 3.133e-05, 0.6916, 3.133e-05, 0.3084, 0.09762, 0.3084, 0.09762, 0.6916, 0.0, 0.0, 0.0, 0.0, 0.0, 0.0, 0.0, 0.0, 3.133e-05, 0.3084, 3.124e-05, 3.124e-05, 0.09762, 3.124e-05, 0.09762, 0.3084, 0.3913, 8.297e-05, 0.8962, 8.308e-05, 0.8962, 0.6886, 0.6253, 0.4569, 0.6253, 0.166, 0.3913, 0.166, 0.08198, 0.6886, 0.08198, 8.297e-05, 0.3913, 0.2318, 0.3913, 0.5227, 0.6253, 0.5227, 0.6253, 0.6886, 3.133e-05, 0.6916, 0.09762, 0.6916, 0.09762, 1.0, 3.133e-05, 1.0, 0.2547, 0.9999, 5.095e-05, 0.9999, 5.046e-05, 5.046e-05, 0.2547, 5.046e-05, 0.6275, 0.0391, 0.6275, 0.3629, 0.2067, 0.3629, 0.1948, 0.2741, 0.532, 0.2741, 0.532, 0.1233, 0.0, 0.0, 0.0, 0.0, 0.0, 0.0, 0.0, 0.0, 0.0, 0.0, 0.03533, 0.0391, 0.6275, 0.0391, 0.532, 0.1233, 0.1948, 0.1233, 0.1948, 0.2741, 0.2067, 0.3629, 0.03533, 0.3629, 0.0, 0.0, 0.0, 0.0, 0.0, 0.0, 0.0, 0.0, 0.0, 0.0, 0.0, 0.0, 0.0, 0.0, 0.0, 0.0, 0.0, 0.0, 0.0, 0.0, 0.0, 0.0, 0.0, 0.0, 0.0, 0.0, 0.0, 0.0, 0.0, 0.0, 0.0, 0.0, 0.9058, 0.04784, 0.9058, 7.905e-05, 0.9999, 7.884e-05, 0.9999, 0.04784, 0.7937, 0.04784, 0.7937, 7.93e-05, 0.9058, 7.905e-05, 0.9058, 0.04784, 0.0, 0.0, 0.0, 0.0, 0.0, 0.0, 0.0, 0.0, 0.0, 0.0, 0.0, 0.0, 0.0, 0.0, 0.0, 0.0, 0.0, 0.0, 0.0001671, 0.0001672, 0.2442, 0.0001672, 0.6568, 0.0001671, 0.9998, 0.0001671, 0.9998, 0.5334, 0.0001672, 0.5334, 8.286e-05, 0.1576, 8.286e-05, 0.08205, 0.9999, 0.08205, 0.9999, 0.1595, 0.09179, 0.5099, 0.09179, 0.586, 0.0001046, 0.586, 0.0001046, 0.5099, 0.0, 0.0, 0.0, 0.0, 0.0, 0.0, 0.0, 0.0, 0.0, 0.0, 0.9058, 0.04784, 0.9999, 0.04784, 0.9999, 0.1196, 0.9058, 0.1196, 0.0, 0.0, 0.0, 0.0, 0.0, 0.0, 0.0, 0.0, 5.222e-05, 0.2728, 5.222e-05, 5.222e-05, 0.5539, 5.222e-05, 0.5539, 0.2728, 0.5539, 0.2728, 0.5539, 5.222e-05, 0.9999, 5.222e-05, 0.9999, 0.2728, 0.0001046, 0.586, 0.09179, 0.586, 0.09179, 0.7002, 0.0001046, 0.7002, 0.0, 0.0, 0.0, 0.0, 0.0, 0.0, 0.0, 0.0, 0.0, 0.0, 0.0, 0.0, 0.0, 0.0, 0.0, 0.0, 0.7937, 0.04784, 0.9058, 0.04784, 0.9058, 0.1196, 0.7937, 0.1526, 0.0, 0.0, 0.0, 0.0, 0.0, 0.0, 0.0, 0.0, 0.0, 0.0, 8.286e-05, 0.2295, 8.286e-05, 0.1597, 0.9999, 0.1616, 0.9999, 0.2295, 0.0, 0.0, 0.0, 0.0, 0.0, 0.0, 0.0, 0.0, 0.0001671, 0.5338, 0.9998, 0.5338, 0.9998, 0.7717, 0.0001672, 0.7717, 0.0, 0.0, 0.0, 0.0, 0.0, 0.0, 0.0, 0.0, 0.0, 0.0, 0.0, 0.0, 0.0, 0.0, 0.0, 0.0, 0.0, 0.0, 0.0001671, 0.7721, 0.9998, 0.7721, 0.9998, 0.9773, 0.0001671, 0.9773, 0.0, 0.0, 0.0, 0.0, 0.0, 0.0, 0.0, 0.0, 0.0, 0.0, 0.0, 0.0, 0.0, 0.0, 0.0, 0.0, 0.0, 0.0, 0.0, 0.0, 0.0, 0.0, 0.0, 0.0, 8.286e-05, 0.08188, 8.286e-05, 8.286e-05, 0.9999, 8.315e-05, 0.9999, 0.08188, 0.0, 0.0, 0.0, 0.0, 0.0, 0.0, 0.0, 0.0, 0.0, 0.0, 0.0, 0.0, 0.0, 0.0, 0.0, 0.0, 0.0, 0.0, 0.0, 0.0, 0.0, 0.0, 0.0, 0.0, 0.9999, 8.869e-05, 0.9999, 0.5305, 0.9361, 0.5303, 0.9361, 0.0002798, 0.0, 0.0, 0.0, 0.0, 0.0, 0.0, 0.0, 0.0, 0.0, 0.0, 0.0, 0.0, 0.0, 0.0, 0.0, 0.0, 0.0, 0.0, 0.0, 0.0, 0.0, 0.0, 0.0, 0.0, 0.0, 0.0, 0.0, 0.0, 0.0, 0.0, 0.0, 0.0, 0.0, 0.0, 0.0, 0.0, 0.0, 0.0, 0.0, 0.0, 0.0, 0.0, 0.0, 0.0, 7.116e-05, 7.121e-05, 0.5065, 7.116e-05, 0.5063, 0.07361, 0.0002537, 0.07361, 0.0002453, 0.7525, 0.0002537, 0.07361, 0.5063, 0.07361, 0.3749, 0.223, 0.1389, 0.223, 0.1389, 0.7504, 0.6568, 0.9995, 0.1303, 0.9995, 0.1303, 0.007229, 0.3935, 0.0003434, 0.4086, 8.949e-05, 0.4087, 0.004683, 0.3936, 0.004937, 0.6568, 0.00724, 0.0, 0.0, 0.0, 0.0, 0.0, 0.0, 0.0, 0.0, 0.0, 0.0, 0.0, 0.0, 0.0, 0.0, 0.0, 0.0, 0.0, 0.0, 0.0, 0.0, 0.0, 0.0, 0.0, 0.0, 0.0, 0.0, 0.0, 0.0, 0.0, 0.0, 0.0, 0.0, 0.0002689, 0.0002689, 0.4997, 0.0002689, 0.4997, 0.1102, 0.0002689, 0.1102, 0.9999, 0.06501, 0.9125, 0.06501, 0.9125, 7.789e-05, 0.9999, 7.789e-05, 0.0, 0.0, 0.0, 0.0, 0.0, 0.0, 0.0, 0.0, 0.4997, 0.0003314, 0.4997, 0.1484, 0.0003314, 0.1484, 0.0003314, 0.0003314, 0.0, 0.0, 0.0, 0.0, 0.0, 0.0, 0.0, 0.0, 0.9125, 7.789e-05, 0.9125, 0.06501, 0.8364, 0.06501, 0.8364, 7.789e-05, 0.0, 0.0, 0.0, 0.0, 0.0, 0.0, 0.0, 0.0, 0.7604, 7.789e-05, 0.7604, 0.06501, 0.6844, 0.06501, 0.6844, 7.792e-05, 0.8364, 7.789e-05, 0.8364, 0.06501, 0.7604, 0.06501, 0.7604, 7.789e-05, 0.3802, 0.06501, 0.4563, 0.06501, 0.4563, 0.1143, 0.3802, 0.1143, 0.0, 0.0, 0.0, 0.0, 0.0, 0.0, 0.0, 0.0, 0.0, 0.0, 0.0, 0.0, 0.0, 0.0, 0.0, 0.0, 0.0, 0.0, 0.0, 0.0, 0.0, 0.0, 0.0, 0.0, 0.0, 0.0, 0.0, 0.0, 0.0, 0.0, 0.0, 0.0, 0.6844, 7.792e-05, 0.6844, 0.06501, 0.6083, 0.06501, 0.6083, 7.792e-05, 0.5323, 0.06501, 0.6083, 0.06501, 0.6083, 0.1143, 0.5323, 0.1143, 0.6083, 7.792e-05, 0.6083, 0.06501, 0.5323, 0.06501, 0.5323, 7.795e-05, 0.4563, 0.06501, 0.5323, 0.06501, 0.5323, 0.1143, 0.4563, 0.1143, 0.0, 0.0, 0.0, 0.0, 0.0, 0.0, 0.0, 0.0, 0.5323, 7.795e-05, 0.5323, 0.06501, 0.4563, 0.06501, 0.4563, 7.795e-05, 0.0, 0.0, 0.0, 0.0, 0.0, 0.0, 0.0, 0.0, 0.0, 0.0, 0.0, 0.0, 0.0, 0.0, 0.0, 0.0, 0.4563, 7.795e-05, 0.4563, 0.06501, 0.3802, 0.06501, 0.3802, 7.798e-05, 0.3802, 7.798e-05, 0.3802, 0.06501, 0.3042, 0.06501, 0.3042, 7.798e-05, 0.0, 0.0, 0.0, 0.0, 0.0, 0.0, 0.0, 0.0, 0.3042, 7.798e-05, 0.3042, 0.06501, 0.2282, 0.06501, 0.2282, 7.798e-05, 0.0, 0.0, 0.0, 0.0, 0.0, 0.0, 0.0, 0.0, 0.0, 0.0, 0.0, 0.0, 0.0, 0.0, 0.0, 0.0, 0.2282, 7.798e-05, 0.2282, 0.06501, 0.1521, 0.06501, 0.1521, 7.798e-05, 0.6083, 0.06501, 0.6844, 0.06501, 0.6844, 0.1143, 0.6083, 0.1143, 0.1521, 7.798e-05, 0.1521, 0.06501, 0.07611, 0.06501, 0.07611, 7.795e-05, 0.7604, 0.06501, 0.8364, 0.06501, 0.8364, 0.1143, 0.7604, 0.1143, 0.0, 0.0, 0.0, 0.0, 0.0, 0.0, 0.0, 0.0, 0.0, 0.0, 0.0, 0.0, 0.0, 0.0, 0.0, 0.0, 0.07611, 7.795e-05, 0.07611, 0.06501, 7.801e-05, 0.06501, 7.808e-05, 7.789e-05, 0.4997, 0.5364, 0.0003314, 0.5364, 0.0003314, 0.4077, 0.4997, 0.4077, 0.4563, 0.1143, 0.5323, 0.1143, 0.5323, 0.1635, 0.4563, 0.1635, 0.07611, 0.1143, 0.1521, 0.1143, 0.1521, 0.1635, 0.07611, 0.1635, 0.4997, 0.6183, 0.0002689, 0.6183, 0.0002689, 0.5349, 0.4997, 0.5349, 0.3042, 0.1143, 0.3802, 0.1143, 0.3802, 0.1635, 0.3042, 0.1635, 0.6844, 0.1143, 0.7604, 0.1143, 0.7604, 0.1635, 0.6844, 0.1635, 0.1521, 0.1143, 0.2282, 0.1143, 0.2282, 0.1635, 0.1521, 0.1635, 0.2282, 0.06501, 0.3042, 0.06501, 0.3042, 0.1143, 0.2282, 0.1143, 0.3042, 0.06501, 0.3802, 0.06501, 0.3802, 0.1143, 0.3042, 0.1143, 7.801e-05, 0.06501, 0.07611, 0.06501, 0.07611, 0.1143, 7.801e-05, 0.1143, 0.07611, 0.06501, 0.1521, 0.06501, 0.1521, 0.1143, 0.07611, 0.1143, 0.1521, 0.06501, 0.2282, 0.06501, 0.2282, 0.1143, 0.1521, 0.1143, 0.8364, 0.06501, 0.9125, 0.06501, 0.9125, 0.1143, 0.8364, 0.1143, 0.6844, 0.06501, 0.7604, 0.06501, 0.7604, 0.1143, 0.6844, 0.1143, 0.4997, 0.4504, 0.0002689, 0.4504, 0.0002689, 0.367, 0.4997, 0.367, 0.4997, 0.9245, 0.0003314, 0.9245, 0.0003314, 0.7958, 0.4997, 0.7958, 0.2282, 0.1635, 0.3042, 0.1635, 0.3042, 0.2128, 0.2282, 0.2128, 0.6083, 0.1635, 0.6844, 0.1635, 0.6844, 0.2128, 0.6083, 0.2128, 0.0, 0.0, 0.0, 0.0, 0.0, 0.0, 0.0, 0.0, 0.9997, 0.2826, 0.5003, 0.2826, 0.5003, 0.1992, 0.9997, 0.1992, 0.4563, 0.1635, 0.5323, 0.1635, 0.5323, 0.2128, 0.4563, 0.2128, 0.07611, 0.1635, 0.1521, 0.1635, 0.1521, 0.2128, 0.07611, 0.2128, 0.0, 0.0, 0.0, 0.0, 0.0, 0.0, 0.0, 0.0, 0.6083, 0.1143, 0.6844, 0.1143, 0.6844, 0.1635, 0.6083, 0.1635, 0.2282, 0.1143, 0.3042, 0.1143, 0.3042, 0.1635, 0.2282, 0.1635, 0.7604, 0.1143, 0.8364, 0.1143, 0.8364, 0.1635, 0.7604, 0.1635, 0.3802, 0.1143, 0.4563, 0.1143, 0.4563, 0.1635, 0.3802, 0.1635, 7.801e-05, 0.1143, 0.07611, 0.1143, 0.07611, 0.1635, 7.801e-05, 0.1635, 0.5323, 0.1143, 0.6083, 0.1143, 0.6083, 0.1635, 0.5323, 0.1635, 0.6083, 0.2128, 0.6844, 0.2128, 0.6844, 0.262, 0.6083, 0.262, 0.9997, 0.129, 0.5003, 0.129, 0.5003, 0.0003314, 0.9997, 0.0003314, 0.0, 0.0, 0.0, 0.0, 0.0, 0.0, 0.0, 0.0, 0.4563, 0.2128, 0.5323, 0.2128, 0.5323, 0.262, 0.4563, 0.262, 0.07611, 0.2128, 0.1521, 0.2128, 0.1521, 0.262, 0.07611, 0.262, 0.3802, 0.1635, 0.4563, 0.1635, 0.4563, 0.2128, 0.3802, 0.2128, 7.801e-05, 0.1635, 0.07611, 0.1635, 0.07611, 0.2128, 7.795e-05, 0.2128, 0.5323, 0.1635, 0.6083, 0.1635, 0.6083, 0.2128, 0.5323, 0.2128, 0.1521, 0.1635, 0.2282, 0.1635, 0.2282, 0.2128, 0.1521, 0.2128, 0.6844, 0.1635, 0.7604, 0.1635, 0.7604, 0.2128, 0.6844, 0.2128, 0.3042, 0.1635, 0.3802, 0.1635, 0.3802, 0.2128, 0.3042, 0.2128, 0.9997, 0.5364, 0.5003, 0.5364, 0.5003, 0.4077, 0.9997, 0.4077, 0.1521, 0.262, 0.2282, 0.262, 0.2282, 0.3113, 0.1521, 0.3113, 0.5323, 0.262, 0.6083, 0.262, 0.6083, 0.3113, 0.5323, 0.3113, 7.795e-05, 0.262, 0.07611, 0.262, 0.07611, 0.3113, 7.795e-05, 0.3113, 0.3802, 0.262, 0.4563, 0.262, 0.4563, 0.3113, 0.3802, 0.3113, 0.2282, 0.2128, 0.3042, 0.2128, 0.3042, 0.262, 0.2282, 0.262, 0.3802, 0.2128, 0.4563, 0.2128, 0.4563, 0.262, 0.3802, 0.262, 7.795e-05, 0.2128, 0.07611, 0.2128, 0.07611, 0.262, 7.795e-05, 0.262, 0.5323, 0.2128, 0.6083, 0.2128, 0.6083, 0.262, 0.5323, 0.262, 0.4997, 0.5344, 0.0002689, 0.5344, 0.0002689, 0.451, 0.4997, 0.451, 0.1521, 0.2128, 0.2282, 0.2128, 0.2282, 0.262, 0.1521, 0.262, 0.3042, 0.2128, 0.3802, 0.2128, 0.3802, 0.262, 0.3042, 0.262, 0.1521, 0.3113, 0.2282, 0.3113, 0.2282, 0.3606, 0.1521, 0.3606, 0.4997, 0.7952, 0.0003314, 0.7952, 0.0003314, 0.6665, 0.4997, 0.6665, 7.795e-05, 0.3113, 0.07611, 0.3113, 0.07611, 0.3606, 7.795e-05, 0.3606, 0.3802, 0.3113, 0.4563, 0.3113, 0.4563, 0.3606, 0.3802, 0.3606, 0.4997, 0.9541, 0.0002689, 0.9541, 0.0002689, 0.8707, 0.4997, 0.8707, 0.3042, 0.262, 0.3802, 0.262, 0.3802, 0.3113, 0.3042, 0.3113, 0.07611, 0.262, 0.1521, 0.262, 0.1521, 0.3113, 0.07611, 0.3113, 0.4997, 0.7023, 0.0002689, 0.7023, 0.0002689, 0.6189, 0.4997, 0.6189, 0.4563, 0.262, 0.5323, 0.262, 0.5323, 0.3113, 0.4563, 0.3113, 0.0, 0.0, 0.0, 0.0, 0.0, 0.0, 0.0, 0.0, 0.2282, 0.262, 0.3042, 0.262, 0.3042, 0.3113, 0.2282, 0.3113, 0.9997, 0.6658, 0.5003, 0.6658, 0.5003, 0.5371, 0.9997, 0.5371, 0.2282, 0.3606, 0.3042, 0.3606, 0.3042, 0.4098, 0.2282, 0.4098, 0.0, 0.0, 0.0, 0.0, 0.0, 0.0, 0.0, 0.0, 0.07611, 0.3606, 0.1521, 0.3606, 0.1521, 0.4098, 0.07611, 0.4098, 0.3042, 0.3113, 0.3802, 0.3113, 0.3802, 0.3606, 0.3042, 0.3606, 0.07611, 0.3113, 0.1521, 0.3113, 0.1521, 0.3606, 0.07611, 0.3606, 0.4563, 0.3113, 0.5323, 0.3113, 0.5323, 0.3606, 0.4563, 0.3606, 0.0, 0.0, 0.0, 0.0, 0.0, 0.0, 0.0, 0.0, 0.2282, 0.3113, 0.3042, 0.3113, 0.3042, 0.3606, 0.2282, 0.3606, 0.9997, 0.2777, 0.5003, 0.2777, 0.5003, 0.149, 0.9997, 0.149, 0.0, 0.0, 0.0, 0.0, 0.0, 0.0, 0.0, 0.0, 0.2282, 0.4098, 0.3042, 0.4098, 0.3042, 0.4591, 0.2282, 0.4591, 0.1521, 0.4098, 0.2282, 0.4098, 0.2282, 0.4591, 0.1521, 0.4591, 0.3042, 0.4098, 0.3802, 0.4098, 0.3802, 0.4591, 0.3042, 0.4591, 0.3802, 0.3606, 0.4563, 0.3606, 0.4563, 0.4098, 0.3802, 0.4098, 7.795e-05, 0.3606, 0.07611, 0.3606, 0.07611, 0.4098, 7.795e-05, 0.4098, 0.1521, 0.3606, 0.2282, 0.3606, 0.2282, 0.4098, 0.1521, 0.4098, 0.3042, 0.3606, 0.3802, 0.3606, 0.3802, 0.4098, 0.3042, 0.4098, 0.4997, 0.8701, 0.0002689, 0.8701, 0.0002689, 0.7867, 0.4997, 0.7867, 7.795e-05, 0.4591, 0.07611, 0.4591, 0.07611, 0.5083, 7.789e-05, 0.5083, 0.9997, 0.4071, 0.5003, 0.4071, 0.5003, 0.2784, 0.9997, 0.2784, 0.4997, 0.3665, 0.0002689, 0.3665, 0.0002689, 0.2831, 0.4997, 0.2831, 0.07611, 0.4591, 0.1521, 0.4591, 0.1521, 0.5083, 0.07611, 0.5083, 0.07611, 0.4098, 0.1521, 0.4098, 0.1521, 0.4591, 0.07611, 0.4591, 7.795e-05, 0.4098, 0.07611, 0.4098, 0.07611, 0.4591, 7.795e-05, 0.4591, 0.9997, 0.08367, 0.5003, 0.08367, 0.5003, 0.0002689, 0.9997, 0.0002689, 0.4997, 0.6658, 0.0003314, 0.6658, 0.0003314, 0.5371, 0.4997, 0.5371, 0.4997, 0.7862, 0.0002689, 0.7862, 0.0002689, 0.7028, 0.4997, 0.7028, 7.789e-05, 0.5083, 0.07611, 0.5083, 0.07611, 0.5576, 7.789e-05, 0.5576, 0.1521, 0.4591, 0.2282, 0.4591, 0.2282, 0.5083, 0.1521, 0.5083, 0.2282, 0.4591, 0.3042, 0.4591, 0.3042, 0.5083, 0.2282, 0.5083, 0.0, 0.0, 0.0, 0.0, 0.0, 0.0, 0.0, 0.0, 0.4997, 0.4071, 0.0003314, 0.4071, 0.0003314, 0.2784, 0.4997, 0.2784, 0.07611, 0.5576, 0.1521, 0.5576, 0.1521, 0.6068, 0.07611, 0.6068, 0.0, 0.0, 0.0, 0.0, 0.0, 0.0, 0.0, 0.0, 0.0, 0.0, 0.0, 0.0, 0.0, 0.0, 0.0, 0.0, 0.07611, 0.5083, 0.1521, 0.5083, 0.1521, 0.5576, 0.07611, 0.5576, 0.1521, 0.5083, 0.2282, 0.5083, 0.2282, 0.5576, 0.1521, 0.5576, 0.9997, 0.7952, 0.5003, 0.7952, 0.5003, 0.6665, 0.9997, 0.6665, 0.4997, 0.2826, 0.0002689, 0.2826, 0.0002689, 0.1992, 0.4997, 0.1992, 7.789e-05, 0.5576, 0.07611, 0.5576, 0.07611, 0.6068, 7.789e-05, 0.6068, 0.4997, 0.2777, 0.0003314, 0.2777, 0.0003314, 0.149, 0.4997, 0.149, 0.4997, 0.1986, 0.0002689, 0.1986, 0.0002689, 0.1107, 0.4997, 0.1107, 0.0, 0.0, 0.0, 0.0, 0.0, 0.0, 0.0, 0.0, 0.0, 0.0, 0.0, 0.0, 0.0, 0.0, 0.0, 0.0, 0.5498, 0.5306, 0.5498, 0.5765, 8.869e-05, 0.5765, 8.872e-05, 0.5309, 0.0, 0.0, 0.0, 0.0, 0.0, 0.0, 0.0, 0.0, 0.0, 0.0, 0.0, 0.0, 0.4134, 0.7184, 0.4134, 0.3908, 0.4559, 0.3908, 0.4559, 0.7184, 0.0, 0.0, 0.0, 0.0, 0.0, 0.0, 0.0, 0.0, 3.621e-05, 1.0, 3.601e-05, 3.601e-05, 0.1297, 3.601e-05, 0.1297, 1.0, 3.4e-05, 0.9996, 3.411e-05, 3.4e-05, 0.1157, 3.4e-05, 0.1157, 1.0, 0.9398, 5.807e-05, 0.9398, 0.07258, 0.05849, 0.07258, 0.05849, 5.818e-05, 0.9398, 5.807e-05, 0.9999, 5.807e-05, 0.9999, 0.07258, 0.9398, 0.07258, 0.05849, 5.818e-05, 0.05849, 0.07258, 5.807e-05, 0.07258, 5.807e-05, 5.818e-05, 0.9999, 0.3374, 0.9398, 0.3374, 0.9398, 0.07258, 0.9999, 0.07258, 5.807e-05, 0.07258, 0.05849, 0.07258, 0.05849, 0.3374, 5.807e-05, 0.3374, 0.1877, 0.1285, 3.583e-05, 0.1279, 3.583e-05, 3.583e-05, 0.1877, 0.000581, 0.746, 0.4786, 0.7937, 0.4786, 0.7937, 0.6218, 0.746, 0.6218, 0.0, 0.0, 0.0, 0.0, 0.0, 0.0, 0.0, 0.0, 1.0, 0.1279, 0.8123, 0.1285, 0.8123, 0.0005811, 1.0, 3.593e-05, 0.6275, 0.3908, 0.6746, 0.391, 0.6742, 0.508, 0.6272, 0.5077, 0.0, 0.0, 0.0, 0.0, 0.0, 0.0, 0.0, 0.0, 0.4559, 0.3908, 0.6275, 0.3908, 0.6272, 0.5077, 0.4555, 0.5077, 0.5975, 0.3415, 0.5975, 5.849e-05, 0.9999, 5.843e-05, 0.9999, 0.3415, 5.849e-05, 5.843e-05, 0.5975, 5.849e-05, 0.5975, 0.3415, 5.843e-05, 0.3415, 2.747e-05, 2.836e-05, 0.5975, 2.761e-05, 0.5975, 0.03821, 2.753e-05, 0.03821, 0.0, 0.0, 0.0, 0.0, 0.0, 0.0, 0.5975, 0.0001092, 0.9999, 0.0001088, 0.9999, 0.3023, 0.5975, 0.3023, 0.9999, 0.58, 0.5975, 0.58, 0.5975, 0.284, 0.9999, 0.284, 8.32e-05, 0.7457, 0.04148, 0.7457, 0.2155, 0.9999, 0.185, 0.9999, 0.0001088, 0.0001095, 0.5975, 0.0001092, 0.5975, 0.3023, 0.000109, 0.3023, 0.9999, 0.5922, 0.5975, 0.5922, 0.5975, 0.3026, 0.9999, 0.3026, 0.5975, 7.627e-05, 0.9999, 7.624e-05, 0.9999, 0.284, 0.5975, 0.284, 0.0, 0.0, 0.0, 0.0, 0.0, 0.0, 0.0, 0.0, 0.5975, 0.0755, 2.757e-05, 0.0755, 2.753e-05, 0.03821, 0.5975, 0.03821, 0.0, 0.0, 0.0, 0.0, 0.0, 0.0, 0.5975, 0.58, 7.621e-05, 0.58, 7.615e-05, 0.284, 0.5975, 0.284, 0.412, 0.7457, 0.4559, 0.7457, 0.2486, 0.9999, 0.2155, 0.9999, 1.0, 0.0755, 0.5975, 0.0755, 0.5975, 0.03821, 1.0, 0.03821, 0.5975, 2.761e-05, 1.0, 2.747e-05, 1.0, 0.03821, 0.5975, 0.03821, 0.0, 0.0, 0.0, 0.0, 0.0, 0.0, 0.0, 0.0, 0.0, 0.0, 0.0, 0.0, 0.0, 0.0, 0.0, 0.0, 0.0, 0.0, 0.0, 0.0, 7.621e-05, 7.615e-05, 0.5975, 7.627e-05, 0.5975, 0.284, 7.615e-05, 0.284, 0.4744, 0.7069, 0.4744, 0.7354, 0.4313, 0.7354, 0.04575, 0.7354, 6.93e-05, 0.7354, 6.932e-05, 0.7069, 0.04426, 0.7069, 0.4377, 0.7069, 0.04426, 0.366, 6.892e-05, 0.3662, 6.89e-05, 0.337, 0.04426, 0.337, 2.924e-05, 0.008742, 0.06941, 0.008, 0.8138, 2.928e-05, 1.0, 2.924e-05, 1.0, 0.08556, 0.0008517, 0.08556, 0.4744, 7.016e-05, 0.4744, 0.337, 0.4377, 0.337, 0.4377, 7.016e-05, 0.04426, 6.887e-05, 0.04426, 0.337, 6.89e-05, 0.337, 6.887e-05, 6.89e-05, 0.4744, 0.3662, 0.4377, 0.366, 0.4377, 0.337, 0.4744, 0.337, 0.4377, 0.366, 0.04426, 0.366, 0.04426, 0.337, 0.4377, 0.337, 0.4744, 0.3662, 0.4744, 0.7069, 0.4377, 0.7069, 0.4377, 0.366, 0.04426, 0.366, 0.04426, 0.7069, 6.932e-05, 0.7069, 6.892e-05, 0.3662, 6.93e-05, 0.7354, 0.04575, 0.7354, 0.2502, 0.9999, 0.2158, 0.9999, 0.4313, 0.7354, 0.4744, 0.7354, 0.2819, 0.9999, 0.2502, 0.9999])
me_cube_001.materials.append(mat_material)
me_cube_001.use_remesh_preserve_volume = False
me_cube_001.use_remesh_preserve_attributes = False
me_cube_001.use_mirror_vertex_groups = False
me_cube_001.update()

# ---- objects
ob_cube = bpy.data.objects.new('Cube', me_cube_001)

# ---- transforms, parenting, visibility, modifiers, constraints
ob_cube.location = (0.0, 0.0, 1.003)
ob_cube.lineart.crease_threshold = 0.0

# ---- collection membership
col_collection_1.objects.link(ob_cube)

# ---- scene / render settings (as saved in the file)
scene.frame_start = 1; scene.frame_end = 250; scene.frame_set(1)
scene.render.engine = 'BLENDER_EEVEE_NEXT'
scene.render.resolution_percentage = 50
scene.render.dither_intensity = 0.0
scene.cycles.use_denoising = False
scene.cycles.samples = 10
scene.cycles.sampling_pattern = 'TABULATED_SOBOL'
scene.cycles.light_sampling_threshold = 0.0
scene.cycles.use_adaptive_sampling = False
scene.cycles.use_light_tree = False
scene.cycles.blur_glossy = 0.0
scene.cycles.pixel_filter_type = 'GAUSSIAN'
scene.cycles.sample_clamp_indirect = 0.0
scene.view_settings.view_transform = 'Standard'
bpy.context.view_layer.update()

# ---- added for rendering (the .blend has no active camera and no usable light): camera, sun
cam_auto = bpy.data.cameras.new('AutoCamera')
cam_auto.lens = 50.0
cam_auto.sensor_width = 36.0
cam_auto.clip_end = 1000.0
ob_auto_camera = bpy.data.objects.new('AutoCamera', cam_auto)
scene.collection.objects.link(ob_auto_camera)
ob_auto_camera.location = (22.5941, -24.8365, 25.6134)
ob_auto_camera.rotation_euler = (1.09748, -7.21219e-08, 0.694738)
scene.camera = ob_auto_camera
light_auto_sun = bpy.data.lights.new('AutoSun', 'SUN')
light_auto_sun.energy = 3.0
light_auto_sun.angle = 0.0523599
ob_auto_sun = bpy.data.objects.new('AutoSun', light_auto_sun)
scene.collection.objects.link(ob_auto_sun)
ob_auto_sun.rotation_euler = (0.872665, 0.174533, 0.523599)
bpy.context.view_layer.update()

